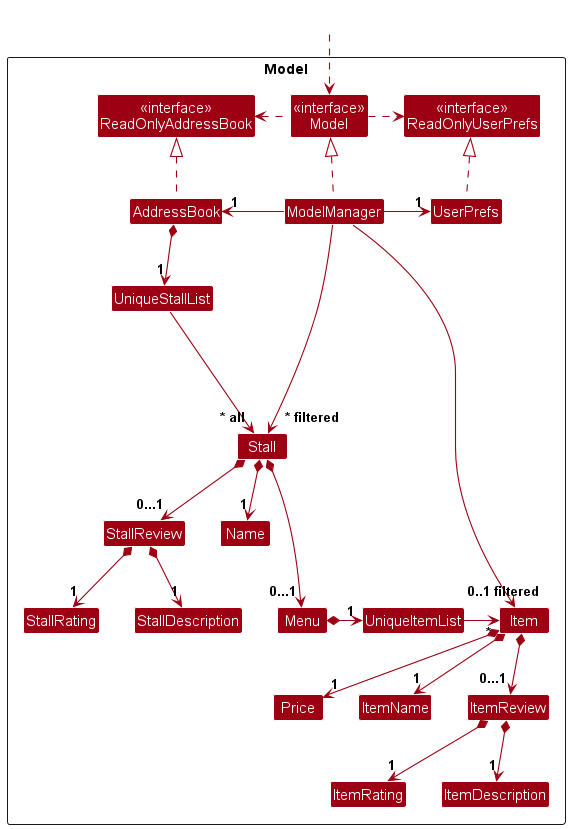

The diagram above was rendered by PlantUML. Its source (embedded in the PNG):
@startuml
!include style.puml
skinparam arrowThickness 1.1
skinparam arrowColor MODEL_COLOR
skinparam classBackgroundColor MODEL_COLOR

Package Model as ModelPackage <<Rectangle>>{
Class "<<interface>>\nReadOnlyAddressBook" as ReadOnlyAddressBook
Class "<<interface>>\nReadOnlyUserPrefs" as ReadOnlyUserPrefs
Class "<<interface>>\nModel" as Model
Class AddressBook
Class ModelManager

Class UserPrefs
Class UniqueStallList
Class UniqueItemList
Class Stall 
Class Price
Class StallReview
Class StallRating
Class StallDescription
Class Name
Class Menu
Class Item
Class ItemName
Class ItemReview
Class ItemRating
Class ItemDescription

Class I #FFFFFF
}

Class HiddenOutside #FFFFFF
HiddenOutside ..> Model

AddressBook .up.|> ReadOnlyAddressBook

ModelManager .up.|> Model
Model .right.> ReadOnlyUserPrefs
Model .left.> ReadOnlyAddressBook
ModelManager -left-> "1" AddressBook
ModelManager -right-> "1" UserPrefs
ModelManager -down-> "0..1 filtered" Item
UserPrefs .up.|> ReadOnlyUserPrefs

AddressBook *--> "1" UniqueStallList
UniqueStallList --> "~* all" Stall
Stall *--> "1" Name
Stall *-down->  "0...1" StallReview
Item *-down-> "1" Price

Stall *---> "0...1" Menu
StallReview *--> "1" StallRating
StallReview *--> "1" StallDescription
Menu *--right-> "1" UniqueItemList
UniqueItemList -right-> "*" Item
Item *--> "1" ItemName
Item *--> "0...1" ItemReview
ItemReview *--> "1" ItemRating
ItemReview *--> "1" ItemDescription

Stall -[hidden]up--> I
UniqueStallList -[hidden]right-> I


ModelManager --> " ~* filtered" Stall
@enduml